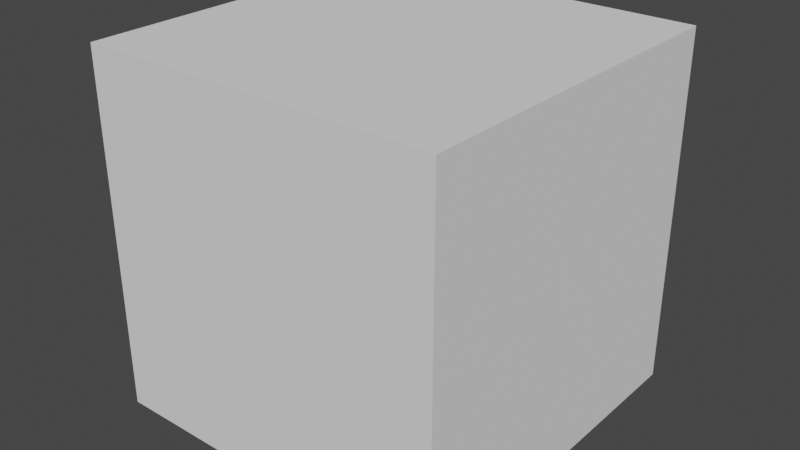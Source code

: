 # Source: storyboarding.blend  (saved by Blender 2.93.21; exported with 4.5.12 LTS)
import bpy
from mathutils import Matrix  # noqa: F401  (used for matrix-valued properties, if any)

bpy.ops.wm.read_factory_settings(use_empty=True)
scene = bpy.context.scene
scene.name = 'Scene'

# ---- collections
col_collection = bpy.data.collections.new('Collection'); scene.collection.children.link(col_collection)

# ---- world
world_world = bpy.data.worlds.new('World'); scene.world = world_world
world_world.use_nodes = True; world_world.node_tree.nodes.clear()
_N = world_world.node_tree.nodes; _L = world_world.node_tree.links
n0 = _N.new('ShaderNodeOutputWorld'); n0.name = 'World Output'; n0.location = (300, 300)
n1 = _N.new('ShaderNodeBackground'); n1.name = 'Background'; n1.location = (10, 300)
n1.inputs[0].default_value = (0.05088, 0.05088, 0.05088, 1.0)
_L.new(n1.outputs[0], n0.inputs[0])
n0.is_active_output = True
world_world.color = (0.05088, 0.05088, 0.05088)
world_world.use_sun_shadow = False
world_world.sun_shadow_jitter_overblur = 0.0

# ---- meshes
me_cube_002 = bpy.data.meshes.new('Cube.002')
me_cube_002.from_pydata([(-1.0, -1.0, -1.0), (-1.0, -1.0, 1.0), (-1.0, 1.0, -1.0), (-1.0, 1.0, 1.0), (1.0, -1.0, -1.0), (1.0, -1.0, 1.0), (1.0, 1.0, -1.0), (1.0, 1.0, 1.0)], [], [(0, 1, 3, 2), (2, 3, 7, 6), (6, 7, 5, 4), (4, 5, 1, 0), (2, 6, 4, 0), (7, 3, 1, 5)])
_uv = me_cube_002.uv_layers.new(name='UVMap')
_uv.uv.foreach_set('vector', [0.375, 0.0, 0.625, 0.0, 0.625, 0.25, 0.375, 0.25, 0.375, 0.25, 0.625, 0.25, 0.625, 0.5, 0.375, 0.5, 0.375, 0.5, 0.625, 0.5, 0.625, 0.75, 0.375, 0.75, 0.375, 0.75, 0.625, 0.75, 0.625, 1.0, 0.375, 1.0, 0.125, 0.5, 0.375, 0.5, 0.375, 0.75, 0.125, 0.75, 0.625, 0.5, 0.875, 0.5, 0.875, 0.75, 0.625, 0.75])
me_cube_002.use_remesh_fix_poles = True
me_cube_002.use_remesh_preserve_attributes = False
me_cube_002.update()

# ---- objects
ob_cube = bpy.data.objects.new('Cube', me_cube_002)

# ---- transforms, parenting, visibility, modifiers, constraints
ob_cube.location = (0.0, 0.0, 0.0)

# ---- collection membership
col_collection.objects.link(ob_cube)

# ---- scene / render settings (as saved in the file)
scene.frame_start = 1; scene.frame_end = 10705; scene.frame_set(1962)
scene.render.engine = 'BLENDER_EEVEE_NEXT'
scene.cycles.use_denoising = False
scene.cycles.samples = 128
scene.cycles.sampling_pattern = 'TABULATED_SOBOL'
scene.cycles.use_adaptive_sampling = False
scene.cycles.use_light_tree = False
scene.view_settings.view_transform = 'Filmic'
bpy.context.view_layer.update()

# ---- added for rendering (the .blend has no active camera and no usable light): camera, sun
cam_auto = bpy.data.cameras.new('AutoCamera')
cam_auto.lens = 50.0
cam_auto.sensor_width = 36.0
cam_auto.clip_end = 1000.0
ob_auto_camera = bpy.data.objects.new('AutoCamera', cam_auto)
scene.collection.objects.link(ob_auto_camera)
ob_auto_camera.location = (3.20507, -3.84609, 2.56406)
ob_auto_camera.rotation_euler = (1.09748, -7.21219e-08, 0.694738)
scene.camera = ob_auto_camera
light_auto_sun = bpy.data.lights.new('AutoSun', 'SUN')
light_auto_sun.energy = 3.0
light_auto_sun.angle = 0.0523599
ob_auto_sun = bpy.data.objects.new('AutoSun', light_auto_sun)
scene.collection.objects.link(ob_auto_sun)
ob_auto_sun.rotation_euler = (0.872665, 0.174533, 0.523599)
bpy.context.view_layer.update()
